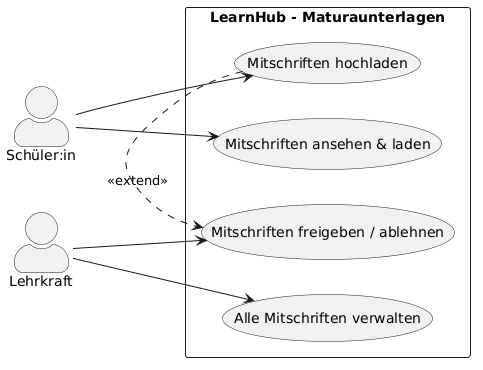

The diagram above was rendered by PlantUML. Its source (embedded in the PNG):
@startuml
left to right direction
skinparam actorStyle awesome

actor "Schüler:in" as S
actor "Lehrkraft"  as L

rectangle "LearnHub - Maturaunterlagen" {
  usecase "Mitschriften hochladen"     as UC1
  usecase "Mitschriften ansehen & laden" as UC2
  usecase "Alle Mitschriften verwalten" as UC3
  usecase "Mitschriften freigeben / ablehnen" as UC4

  UC1 .> UC4 : <<extend>>
}

S --> UC1
S --> UC2
L --> UC3
L --> UC4
@enduml